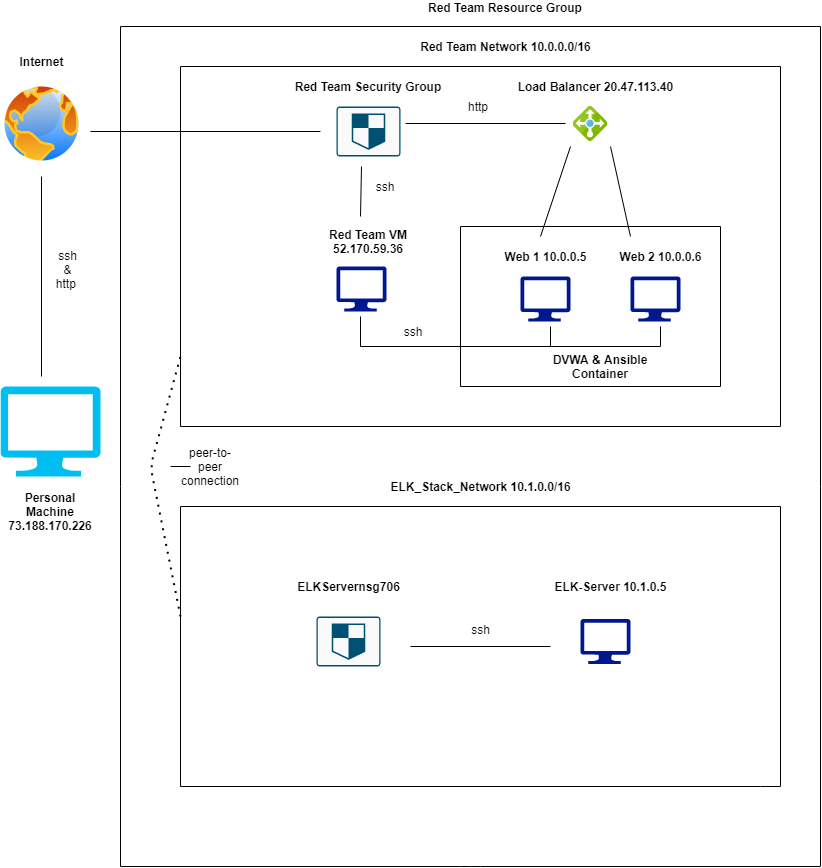

The diagram above was exported from draw.io. Its source (the exported page's mxGraphModel, read from the mxfile embedded in the PNG):
<mxGraphModel dx="1022" dy="436" grid="1" gridSize="10" guides="1" tooltips="1" connect="1" arrows="1" fold="1" page="1" pageScale="1" pageWidth="850" pageHeight="1100" math="0" shadow="0">
  <root>
    <mxCell id="0" />
    <mxCell id="1" parent="0" />
    <mxCell id="fgN-bovOOXIZ52WR3Lr0-3" value="" style="verticalLabelPosition=bottom;html=1;verticalAlign=top;align=center;strokeColor=none;fillColor=#00BEF2;shape=mxgraph.azure.computer;pointerEvents=1;" parent="1" vertex="1">
      <mxGeometry x="20" y="400" width="100" height="90" as="geometry" />
    </mxCell>
    <mxCell id="fgN-bovOOXIZ52WR3Lr0-4" value="" style="aspect=fixed;pointerEvents=1;shadow=0;dashed=0;html=1;strokeColor=none;labelPosition=center;verticalLabelPosition=bottom;verticalAlign=top;align=center;fillColor=#00188D;shape=mxgraph.azure.computer" parent="1" vertex="1">
      <mxGeometry x="540" y="290" width="50" height="45" as="geometry" />
    </mxCell>
    <mxCell id="fgN-bovOOXIZ52WR3Lr0-5" value="" style="aspect=fixed;pointerEvents=1;shadow=0;dashed=0;html=1;strokeColor=none;labelPosition=center;verticalLabelPosition=bottom;verticalAlign=top;align=center;fillColor=#00188D;shape=mxgraph.azure.computer" parent="1" vertex="1">
      <mxGeometry x="356" y="280" width="50" height="45" as="geometry" />
    </mxCell>
    <mxCell id="fgN-bovOOXIZ52WR3Lr0-6" value="" style="aspect=fixed;pointerEvents=1;shadow=0;dashed=0;html=1;strokeColor=none;labelPosition=center;verticalLabelPosition=bottom;verticalAlign=top;align=center;fillColor=#00188D;shape=mxgraph.azure.computer" parent="1" vertex="1">
      <mxGeometry x="650" y="290" width="50" height="45" as="geometry" />
    </mxCell>
    <mxCell id="fgN-bovOOXIZ52WR3Lr0-7" value="" style="aspect=fixed;html=1;points=[];align=center;image;fontSize=12;image=img/lib/mscae/Load_Balancer_feature.svg;" parent="1" vertex="1">
      <mxGeometry x="592.5" y="120" width="35" height="35" as="geometry" />
    </mxCell>
    <mxCell id="fgN-bovOOXIZ52WR3Lr0-8" value="" style="points=[[0.015,0.015,0],[0.985,0.015,0],[0.985,0.985,0],[0.015,0.985,0],[0.25,0,0],[0.5,0,0],[0.75,0,0],[1,0.25,0],[1,0.5,0],[1,0.75,0],[0.75,1,0],[0.5,1,0],[0.25,1,0],[0,0.75,0],[0,0.5,0],[0,0.25,0]];verticalLabelPosition=bottom;html=1;verticalAlign=top;aspect=fixed;align=center;pointerEvents=1;shape=mxgraph.cisco19.rect;prIcon=shield;fillColor=#FAFAFA;strokeColor=#005073;" parent="1" vertex="1">
      <mxGeometry x="356" y="120" width="64" height="50" as="geometry" />
    </mxCell>
    <mxCell id="fgN-bovOOXIZ52WR3Lr0-9" value="" style="aspect=fixed;perimeter=ellipsePerimeter;html=1;align=center;shadow=0;dashed=0;spacingTop=3;image;image=img/lib/active_directory/internet_globe.svg;" parent="1" vertex="1">
      <mxGeometry x="20" y="96" width="83" height="83" as="geometry" />
    </mxCell>
    <mxCell id="fgN-bovOOXIZ52WR3Lr0-11" value="" style="endArrow=none;html=1;" parent="1" edge="1">
      <mxGeometry width="50" height="50" relative="1" as="geometry">
        <mxPoint x="61" y="390" as="sourcePoint" />
        <mxPoint x="61" y="190" as="targetPoint" />
        <Array as="points" />
      </mxGeometry>
    </mxCell>
    <mxCell id="fgN-bovOOXIZ52WR3Lr0-12" value="" style="endArrow=none;html=1;" parent="1" edge="1">
      <mxGeometry width="50" height="50" relative="1" as="geometry">
        <mxPoint x="110" y="145" as="sourcePoint" />
        <mxPoint x="340" y="145" as="targetPoint" />
      </mxGeometry>
    </mxCell>
    <mxCell id="fgN-bovOOXIZ52WR3Lr0-19" value="" style="endArrow=none;html=1;" parent="1" edge="1">
      <mxGeometry width="50" height="50" relative="1" as="geometry">
        <mxPoint x="425" y="137" as="sourcePoint" />
        <mxPoint x="585" y="137" as="targetPoint" />
      </mxGeometry>
    </mxCell>
    <mxCell id="fgN-bovOOXIZ52WR3Lr0-20" value="" style="endArrow=none;html=1;" parent="1" edge="1">
      <mxGeometry width="50" height="50" relative="1" as="geometry">
        <mxPoint x="560" y="250" as="sourcePoint" />
        <mxPoint x="590" y="160" as="targetPoint" />
      </mxGeometry>
    </mxCell>
    <mxCell id="fgN-bovOOXIZ52WR3Lr0-21" value="" style="endArrow=none;html=1;" parent="1" edge="1">
      <mxGeometry width="50" height="50" relative="1" as="geometry">
        <mxPoint x="650" y="250" as="sourcePoint" />
        <mxPoint x="630" y="160" as="targetPoint" />
      </mxGeometry>
    </mxCell>
    <mxCell id="fgN-bovOOXIZ52WR3Lr0-22" value="" style="endArrow=none;html=1;" parent="1" edge="1">
      <mxGeometry width="50" height="50" relative="1" as="geometry">
        <mxPoint x="380" y="360" as="sourcePoint" />
        <mxPoint x="380" y="330" as="targetPoint" />
      </mxGeometry>
    </mxCell>
    <mxCell id="fgN-bovOOXIZ52WR3Lr0-23" value="" style="endArrow=none;html=1;" parent="1" edge="1">
      <mxGeometry width="50" height="50" relative="1" as="geometry">
        <mxPoint x="380" y="360" as="sourcePoint" />
        <mxPoint x="680" y="360" as="targetPoint" />
      </mxGeometry>
    </mxCell>
    <mxCell id="fgN-bovOOXIZ52WR3Lr0-30" value="" style="endArrow=none;html=1;fillColor=none;" parent="1" edge="1">
      <mxGeometry width="50" height="50" relative="1" as="geometry">
        <mxPoint x="200" y="80" as="sourcePoint" />
        <mxPoint x="800" y="80" as="targetPoint" />
      </mxGeometry>
    </mxCell>
    <mxCell id="fgN-bovOOXIZ52WR3Lr0-33" value="" style="endArrow=none;html=1;fillColor=none;" parent="1" edge="1">
      <mxGeometry width="50" height="50" relative="1" as="geometry">
        <mxPoint x="200" y="440" as="sourcePoint" />
        <mxPoint x="800" y="440" as="targetPoint" />
      </mxGeometry>
    </mxCell>
    <mxCell id="fgN-bovOOXIZ52WR3Lr0-34" value="" style="endArrow=none;html=1;fillColor=none;" parent="1" edge="1">
      <mxGeometry width="50" height="50" relative="1" as="geometry">
        <mxPoint x="480" y="240" as="sourcePoint" />
        <mxPoint x="740" y="240" as="targetPoint" />
      </mxGeometry>
    </mxCell>
    <mxCell id="fgN-bovOOXIZ52WR3Lr0-37" value="" style="endArrow=none;html=1;fillColor=none;" parent="1" edge="1">
      <mxGeometry width="50" height="50" relative="1" as="geometry">
        <mxPoint x="480" y="400" as="sourcePoint" />
        <mxPoint x="740" y="400" as="targetPoint" />
      </mxGeometry>
    </mxCell>
    <mxCell id="fgN-bovOOXIZ52WR3Lr0-39" value="" style="endArrow=none;html=1;fillColor=none;" parent="1" edge="1">
      <mxGeometry width="50" height="50" relative="1" as="geometry">
        <mxPoint x="200" y="440" as="sourcePoint" />
        <mxPoint x="200" y="80" as="targetPoint" />
      </mxGeometry>
    </mxCell>
    <mxCell id="fgN-bovOOXIZ52WR3Lr0-40" value="" style="endArrow=none;html=1;fillColor=none;" parent="1" edge="1">
      <mxGeometry width="50" height="50" relative="1" as="geometry">
        <mxPoint x="800" y="440" as="sourcePoint" />
        <mxPoint x="800" y="80" as="targetPoint" />
      </mxGeometry>
    </mxCell>
    <mxCell id="fgN-bovOOXIZ52WR3Lr0-41" value="" style="endArrow=none;html=1;fillColor=none;" parent="1" edge="1">
      <mxGeometry width="50" height="50" relative="1" as="geometry">
        <mxPoint x="480" y="400" as="sourcePoint" />
        <mxPoint x="480" y="240" as="targetPoint" />
      </mxGeometry>
    </mxCell>
    <mxCell id="fgN-bovOOXIZ52WR3Lr0-42" value="" style="endArrow=none;html=1;fillColor=none;" parent="1" edge="1">
      <mxGeometry width="50" height="50" relative="1" as="geometry">
        <mxPoint x="740" y="400" as="sourcePoint" />
        <mxPoint x="740" y="240" as="targetPoint" />
      </mxGeometry>
    </mxCell>
    <mxCell id="fgN-bovOOXIZ52WR3Lr0-43" value="" style="endArrow=none;html=1;fillColor=none;" parent="1" edge="1">
      <mxGeometry width="50" height="50" relative="1" as="geometry">
        <mxPoint x="140" y="500" as="sourcePoint" />
        <mxPoint x="140" y="40" as="targetPoint" />
      </mxGeometry>
    </mxCell>
    <mxCell id="fgN-bovOOXIZ52WR3Lr0-44" value="" style="endArrow=none;html=1;fillColor=none;" parent="1" edge="1">
      <mxGeometry width="50" height="50" relative="1" as="geometry">
        <mxPoint x="840" y="40" as="sourcePoint" />
        <mxPoint x="140" y="40" as="targetPoint" />
      </mxGeometry>
    </mxCell>
    <mxCell id="fgN-bovOOXIZ52WR3Lr0-45" value="" style="endArrow=none;html=1;fillColor=none;" parent="1" edge="1">
      <mxGeometry width="50" height="50" relative="1" as="geometry">
        <mxPoint x="840" y="500" as="sourcePoint" />
        <mxPoint x="840" y="40" as="targetPoint" />
      </mxGeometry>
    </mxCell>
    <mxCell id="fgN-bovOOXIZ52WR3Lr0-46" value="" style="endArrow=none;html=1;fillColor=none;" parent="1" edge="1">
      <mxGeometry width="50" height="50" relative="1" as="geometry">
        <mxPoint x="140" y="880" as="sourcePoint" />
        <mxPoint x="840" y="880" as="targetPoint" />
        <Array as="points">
          <mxPoint x="490" y="880" />
        </Array>
      </mxGeometry>
    </mxCell>
    <mxCell id="fgN-bovOOXIZ52WR3Lr0-48" value="&lt;b&gt;Red Team Resource Group&lt;/b&gt;" style="text;html=1;strokeColor=none;fillColor=none;align=center;verticalAlign=middle;whiteSpace=wrap;rounded=0;" parent="1" vertex="1">
      <mxGeometry x="430" y="20" width="190" as="geometry" />
    </mxCell>
    <mxCell id="fgN-bovOOXIZ52WR3Lr0-49" value="&lt;b&gt;Red Team Network 10.0.0.0/16&lt;/b&gt;" style="text;html=1;align=center;verticalAlign=middle;resizable=0;points=[];autosize=1;strokeColor=none;" parent="1" vertex="1">
      <mxGeometry x="430" y="50" width="190" height="20" as="geometry" />
    </mxCell>
    <mxCell id="fgN-bovOOXIZ52WR3Lr0-52" value="&lt;b&gt;Internet&lt;/b&gt;" style="text;html=1;strokeColor=none;fillColor=none;align=center;verticalAlign=middle;whiteSpace=wrap;rounded=0;" parent="1" vertex="1">
      <mxGeometry x="32.25" y="60" width="58.5" height="30" as="geometry" />
    </mxCell>
    <mxCell id="fgN-bovOOXIZ52WR3Lr0-53" value="&lt;b&gt;Personal Machine&lt;br&gt;73.188.170.226&lt;/b&gt;" style="text;html=1;strokeColor=none;fillColor=none;align=center;verticalAlign=middle;whiteSpace=wrap;rounded=0;" parent="1" vertex="1">
      <mxGeometry x="25" y="480" width="90" height="90" as="geometry" />
    </mxCell>
    <mxCell id="fgN-bovOOXIZ52WR3Lr0-54" value="&lt;b&gt;Red Team Security Group&lt;/b&gt;" style="text;html=1;strokeColor=none;fillColor=none;align=center;verticalAlign=middle;whiteSpace=wrap;rounded=0;" parent="1" vertex="1">
      <mxGeometry x="307" y="90" width="162" height="20" as="geometry" />
    </mxCell>
    <mxCell id="fgN-bovOOXIZ52WR3Lr0-55" value="&lt;b&gt;Red Team VM 52.170.59.36&lt;/b&gt;" style="text;html=1;strokeColor=none;fillColor=none;align=center;verticalAlign=middle;whiteSpace=wrap;rounded=0;" parent="1" vertex="1">
      <mxGeometry x="323" y="240" width="130" height="30" as="geometry" />
    </mxCell>
    <mxCell id="fgN-bovOOXIZ52WR3Lr0-56" value="" style="endArrow=none;html=1;fillColor=none;" parent="1" edge="1">
      <mxGeometry width="50" height="50" relative="1" as="geometry">
        <mxPoint x="380" y="230" as="sourcePoint" />
        <mxPoint x="381" y="180" as="targetPoint" />
      </mxGeometry>
    </mxCell>
    <mxCell id="fgN-bovOOXIZ52WR3Lr0-58" value="&lt;b&gt;Load Balancer 20.47.113.40&lt;/b&gt;" style="text;html=1;align=center;verticalAlign=middle;resizable=0;points=[];autosize=1;strokeColor=none;" parent="1" vertex="1">
      <mxGeometry x="530" y="90" width="170" height="20" as="geometry" />
    </mxCell>
    <mxCell id="fgN-bovOOXIZ52WR3Lr0-62" value="" style="endArrow=none;html=1;fillColor=none;" parent="1" edge="1">
      <mxGeometry width="50" height="50" relative="1" as="geometry">
        <mxPoint x="570" y="360" as="sourcePoint" />
        <mxPoint x="570" y="340" as="targetPoint" />
      </mxGeometry>
    </mxCell>
    <mxCell id="fgN-bovOOXIZ52WR3Lr0-63" value="" style="endArrow=none;html=1;fillColor=none;" parent="1" edge="1">
      <mxGeometry width="50" height="50" relative="1" as="geometry">
        <mxPoint x="680" y="360" as="sourcePoint" />
        <mxPoint x="680" y="340" as="targetPoint" />
      </mxGeometry>
    </mxCell>
    <mxCell id="fgN-bovOOXIZ52WR3Lr0-64" value="&lt;b&gt;Web 1 10.0.0.5&lt;/b&gt;" style="text;html=1;strokeColor=none;fillColor=none;align=center;verticalAlign=middle;whiteSpace=wrap;rounded=0;" parent="1" vertex="1">
      <mxGeometry x="517.5" y="265" width="95" height="10" as="geometry" />
    </mxCell>
    <mxCell id="fgN-bovOOXIZ52WR3Lr0-65" value="&lt;b&gt;Web 2 10.0.0.6&lt;/b&gt;" style="text;html=1;align=center;verticalAlign=middle;resizable=0;points=[];autosize=1;strokeColor=none;" parent="1" vertex="1">
      <mxGeometry x="630" y="260" width="100" height="20" as="geometry" />
    </mxCell>
    <mxCell id="fgN-bovOOXIZ52WR3Lr0-67" value="&lt;b&gt;DVWA &amp;amp; Ansible Container&lt;/b&gt;" style="text;html=1;strokeColor=none;fillColor=none;align=center;verticalAlign=middle;whiteSpace=wrap;rounded=0;" parent="1" vertex="1">
      <mxGeometry x="570" y="370" width="100" height="20" as="geometry" />
    </mxCell>
    <mxCell id="fgN-bovOOXIZ52WR3Lr0-69" style="edgeStyle=orthogonalEdgeStyle;rounded=0;orthogonalLoop=1;jettySize=auto;html=1;exitX=0.5;exitY=1;exitDx=0;exitDy=0;fillColor=none;" parent="1" source="fgN-bovOOXIZ52WR3Lr0-67" target="fgN-bovOOXIZ52WR3Lr0-67" edge="1">
      <mxGeometry relative="1" as="geometry" />
    </mxCell>
    <mxCell id="fgN-bovOOXIZ52WR3Lr0-70" value="http" style="text;html=1;strokeColor=none;fillColor=none;align=center;verticalAlign=middle;whiteSpace=wrap;rounded=0;" parent="1" vertex="1">
      <mxGeometry x="477.5" y="110" width="40" height="20" as="geometry" />
    </mxCell>
    <mxCell id="fgN-bovOOXIZ52WR3Lr0-71" value="ssh &amp;amp; http&amp;nbsp;" style="text;html=1;strokeColor=none;fillColor=none;align=center;verticalAlign=middle;whiteSpace=wrap;rounded=0;" parent="1" vertex="1">
      <mxGeometry x="75" y="275" width="25" height="15" as="geometry" />
    </mxCell>
    <mxCell id="fgN-bovOOXIZ52WR3Lr0-72" value="ssh" style="text;html=1;strokeColor=none;fillColor=none;align=center;verticalAlign=middle;whiteSpace=wrap;rounded=0;" parent="1" vertex="1">
      <mxGeometry x="413" y="335" width="40" height="20" as="geometry" />
    </mxCell>
    <mxCell id="fgN-bovOOXIZ52WR3Lr0-73" value="ssh" style="text;html=1;strokeColor=none;fillColor=none;align=center;verticalAlign=middle;whiteSpace=wrap;rounded=0;" parent="1" vertex="1">
      <mxGeometry x="385" y="190" width="40" height="20" as="geometry" />
    </mxCell>
    <mxCell id="pfI1eWnLOU66NLZQMgJW-3" value="" style="endArrow=none;html=1;" parent="1" edge="1">
      <mxGeometry width="50" height="50" relative="1" as="geometry">
        <mxPoint x="140" y="880" as="sourcePoint" />
        <mxPoint x="140" y="500" as="targetPoint" />
      </mxGeometry>
    </mxCell>
    <mxCell id="pfI1eWnLOU66NLZQMgJW-4" value="" style="endArrow=none;html=1;" parent="1" edge="1">
      <mxGeometry width="50" height="50" relative="1" as="geometry">
        <mxPoint x="840" y="880" as="sourcePoint" />
        <mxPoint x="840" y="500" as="targetPoint" />
      </mxGeometry>
    </mxCell>
    <mxCell id="pfI1eWnLOU66NLZQMgJW-5" value="" style="endArrow=none;html=1;" parent="1" edge="1">
      <mxGeometry width="50" height="50" relative="1" as="geometry">
        <mxPoint x="200" y="800" as="sourcePoint" />
        <mxPoint x="200" y="520" as="targetPoint" />
      </mxGeometry>
    </mxCell>
    <mxCell id="pfI1eWnLOU66NLZQMgJW-6" value="" style="endArrow=none;html=1;" parent="1" edge="1">
      <mxGeometry width="50" height="50" relative="1" as="geometry">
        <mxPoint x="200" y="520" as="sourcePoint" />
        <mxPoint x="800" y="520" as="targetPoint" />
      </mxGeometry>
    </mxCell>
    <mxCell id="pfI1eWnLOU66NLZQMgJW-7" value="" style="endArrow=none;html=1;" parent="1" edge="1">
      <mxGeometry width="50" height="50" relative="1" as="geometry">
        <mxPoint x="800" y="800" as="sourcePoint" />
        <mxPoint x="800" y="520" as="targetPoint" />
      </mxGeometry>
    </mxCell>
    <mxCell id="pfI1eWnLOU66NLZQMgJW-8" value="" style="endArrow=none;html=1;" parent="1" edge="1">
      <mxGeometry width="50" height="50" relative="1" as="geometry">
        <mxPoint x="200" y="800" as="sourcePoint" />
        <mxPoint x="780" y="800" as="targetPoint" />
      </mxGeometry>
    </mxCell>
    <mxCell id="pfI1eWnLOU66NLZQMgJW-10" value="&lt;b&gt;ELK_Stack_Network 10.1.0.0/16&lt;/b&gt;" style="text;html=1;align=center;verticalAlign=middle;resizable=0;points=[];autosize=1;strokeColor=none;" parent="1" vertex="1">
      <mxGeometry x="400" y="490" width="200" height="20" as="geometry" />
    </mxCell>
    <mxCell id="pfI1eWnLOU66NLZQMgJW-11" value="" style="endArrow=none;html=1;" parent="1" edge="1">
      <mxGeometry width="50" height="50" relative="1" as="geometry">
        <mxPoint x="780" y="800" as="sourcePoint" />
        <mxPoint x="800" y="800" as="targetPoint" />
      </mxGeometry>
    </mxCell>
    <mxCell id="pfI1eWnLOU66NLZQMgJW-12" value="" style="points=[[0.015,0.015,0],[0.985,0.015,0],[0.985,0.985,0],[0.015,0.985,0],[0.25,0,0],[0.5,0,0],[0.75,0,0],[1,0.25,0],[1,0.5,0],[1,0.75,0],[0.75,1,0],[0.5,1,0],[0.25,1,0],[0,0.75,0],[0,0.5,0],[0,0.25,0]];verticalLabelPosition=bottom;html=1;verticalAlign=top;aspect=fixed;align=center;pointerEvents=1;shape=mxgraph.cisco19.rect;prIcon=shield;fillColor=#FAFAFA;strokeColor=#005073;" parent="1" vertex="1">
      <mxGeometry x="336" y="630" width="64" height="50" as="geometry" />
    </mxCell>
    <mxCell id="pfI1eWnLOU66NLZQMgJW-13" value="" style="aspect=fixed;pointerEvents=1;shadow=0;dashed=0;html=1;strokeColor=none;labelPosition=center;verticalLabelPosition=bottom;verticalAlign=top;align=center;fillColor=#00188D;shape=mxgraph.azure.computer" parent="1" vertex="1">
      <mxGeometry x="600" y="632.5" width="50" height="45" as="geometry" />
    </mxCell>
    <mxCell id="pfI1eWnLOU66NLZQMgJW-14" value="" style="endArrow=none;dashed=1;html=1;dashPattern=1 3;strokeWidth=2;" parent="1" edge="1">
      <mxGeometry width="50" height="50" relative="1" as="geometry">
        <mxPoint x="200" y="630" as="sourcePoint" />
        <mxPoint x="200" y="370" as="targetPoint" />
        <Array as="points">
          <mxPoint x="170" y="480" />
        </Array>
      </mxGeometry>
    </mxCell>
    <mxCell id="pfI1eWnLOU66NLZQMgJW-15" value="" style="endArrow=none;html=1;" parent="1" target="pfI1eWnLOU66NLZQMgJW-16" edge="1">
      <mxGeometry width="50" height="50" relative="1" as="geometry">
        <mxPoint x="190" y="480" as="sourcePoint" />
        <mxPoint x="230" y="480" as="targetPoint" />
      </mxGeometry>
    </mxCell>
    <mxCell id="pfI1eWnLOU66NLZQMgJW-16" value="peer-to-peer connection" style="text;html=1;strokeColor=none;fillColor=none;align=center;verticalAlign=middle;whiteSpace=wrap;rounded=0;" parent="1" vertex="1">
      <mxGeometry x="210" y="470" width="40" height="20" as="geometry" />
    </mxCell>
    <mxCell id="pfI1eWnLOU66NLZQMgJW-17" value="&lt;b&gt;ELKServernsg706&lt;/b&gt;" style="text;html=1;align=center;verticalAlign=middle;resizable=0;points=[];autosize=1;strokeColor=none;" parent="1" vertex="1">
      <mxGeometry x="308" y="590" width="120" height="20" as="geometry" />
    </mxCell>
    <mxCell id="pfI1eWnLOU66NLZQMgJW-18" value="&lt;b&gt;ELK-Server 10.1.0.5&lt;/b&gt;" style="text;html=1;align=center;verticalAlign=middle;resizable=0;points=[];autosize=1;strokeColor=none;" parent="1" vertex="1">
      <mxGeometry x="565" y="590" width="130" height="20" as="geometry" />
    </mxCell>
    <mxCell id="pfI1eWnLOU66NLZQMgJW-19" value="" style="endArrow=none;html=1;" parent="1" edge="1">
      <mxGeometry width="50" height="50" relative="1" as="geometry">
        <mxPoint x="430" y="660" as="sourcePoint" />
        <mxPoint x="570" y="660" as="targetPoint" />
      </mxGeometry>
    </mxCell>
    <mxCell id="pfI1eWnLOU66NLZQMgJW-20" value="ssh" style="text;html=1;align=center;verticalAlign=middle;resizable=0;points=[];autosize=1;strokeColor=none;" parent="1" vertex="1">
      <mxGeometry x="485" y="632.5" width="30" height="20" as="geometry" />
    </mxCell>
  </root>
</mxGraphModel>